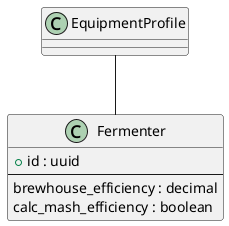

The diagram above was rendered by PlantUML. Its source (embedded in the PNG):
@startuml
class "Fermenter" as Fermenter {
    + id : uuid
    --
    brewhouse_efficiency : decimal          /' EngUnit: %, Brewhouse Efficiency '/
    calc_mash_efficiency : boolean          /' Calculate Mash Efficiency '/
}

EquipmentProfile -- Fermenter
@enduml